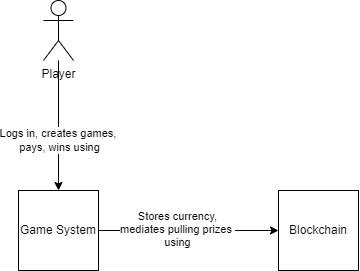

The diagram above was exported from draw.io. Its source (the exported page's mxGraphModel, read from the mxfile embedded in the PNG):
<mxGraphModel dx="444" dy="320" grid="1" gridSize="10" guides="1" tooltips="1" connect="1" arrows="1" fold="1" page="1" pageScale="1" pageWidth="850" pageHeight="1100" math="0" shadow="0">
  <root>
    <mxCell id="0" />
    <mxCell id="1" parent="0" />
    <mxCell id="6" style="edgeStyle=none;html=1;" edge="1" parent="1" source="2" target="5">
      <mxGeometry relative="1" as="geometry" />
    </mxCell>
    <mxCell id="9" value="Logs in, creates games,&amp;nbsp;&lt;div&gt;pays, wins using&lt;/div&gt;" style="edgeLabel;html=1;align=center;verticalAlign=middle;resizable=0;points=[];" vertex="1" connectable="0" parent="6">
      <mxGeometry x="0.232" y="1" relative="1" as="geometry">
        <mxPoint as="offset" />
      </mxGeometry>
    </mxCell>
    <mxCell id="2" value="Player" style="shape=umlActor;verticalLabelPosition=bottom;verticalAlign=top;html=1;outlineConnect=0;" vertex="1" parent="1">
      <mxGeometry x="315" y="60" width="30" height="60" as="geometry" />
    </mxCell>
    <mxCell id="8" style="edgeStyle=none;html=1;entryX=0;entryY=0.5;entryDx=0;entryDy=0;" edge="1" parent="1" source="5" target="7">
      <mxGeometry relative="1" as="geometry" />
    </mxCell>
    <mxCell id="10" value="Stores currency,&lt;div&gt;mediates pulling prizes&amp;nbsp;&lt;/div&gt;&lt;div&gt;using&lt;/div&gt;" style="edgeLabel;html=1;align=center;verticalAlign=middle;resizable=0;points=[];" vertex="1" connectable="0" parent="8">
      <mxGeometry x="-0.12" y="1" relative="1" as="geometry">
        <mxPoint as="offset" />
      </mxGeometry>
    </mxCell>
    <mxCell id="5" value="Game System" style="whiteSpace=wrap;html=1;aspect=fixed;" vertex="1" parent="1">
      <mxGeometry x="290" y="250" width="80" height="80" as="geometry" />
    </mxCell>
    <mxCell id="7" value="Blockchain" style="whiteSpace=wrap;html=1;aspect=fixed;" vertex="1" parent="1">
      <mxGeometry x="550" y="250" width="80" height="80" as="geometry" />
    </mxCell>
  </root>
</mxGraphModel>